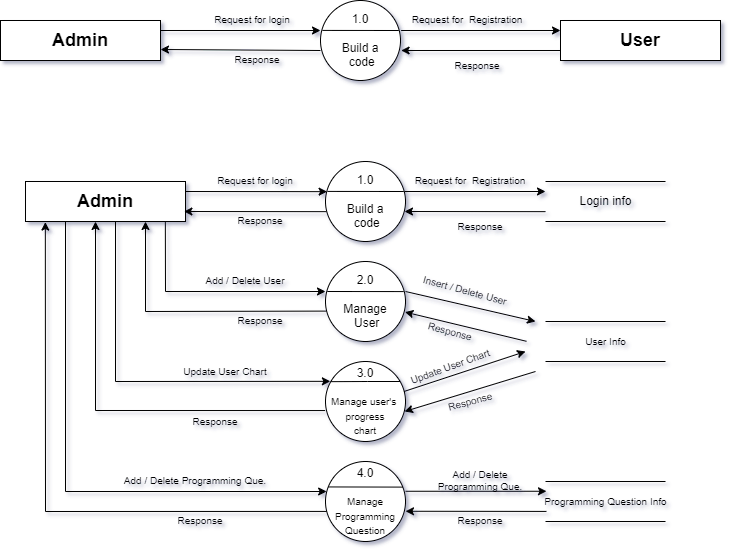

The diagram above was exported from draw.io. Its source (the exported page's mxGraphModel, read from the mxfile embedded in the PNG):
<mxGraphModel dx="880" dy="572" grid="1" gridSize="10" guides="1" tooltips="1" connect="1" arrows="1" fold="1" page="1" pageScale="1" pageWidth="850" pageHeight="1100" math="0" shadow="0">
  <root>
    <mxCell id="0" />
    <mxCell id="1" parent="0" />
    <mxCell id="RGwETH2LEEBTY1E7yOWg-2" value="1.0&lt;br&gt;&lt;br&gt;Build a&lt;br&gt;&amp;nbsp;code&lt;br&gt;" style="ellipse;whiteSpace=wrap;html=1;aspect=fixed;" parent="1" vertex="1">
      <mxGeometry x="405" y="341" width="80" height="80" as="geometry" />
    </mxCell>
    <mxCell id="RGwETH2LEEBTY1E7yOWg-1" value="&lt;b&gt;&lt;font style=&quot;font-size: 18px;&quot;&gt;Admin&lt;/font&gt;&lt;/b&gt;" style="rounded=0;whiteSpace=wrap;html=1;" parent="1" vertex="1">
      <mxGeometry x="105" y="361" width="160" height="40" as="geometry" />
    </mxCell>
    <mxCell id="RGwETH2LEEBTY1E7yOWg-3" value="" style="endArrow=none;html=1;rounded=0;exitX=0.024;exitY=0.374;exitDx=0;exitDy=0;exitPerimeter=0;entryX=0.979;entryY=0.375;entryDx=0;entryDy=0;entryPerimeter=0;" parent="1" source="RGwETH2LEEBTY1E7yOWg-2" target="RGwETH2LEEBTY1E7yOWg-2" edge="1">
      <mxGeometry width="50" height="50" relative="1" as="geometry">
        <mxPoint x="465" y="591" as="sourcePoint" />
        <mxPoint x="515" y="541" as="targetPoint" />
      </mxGeometry>
    </mxCell>
    <mxCell id="0AEtdY57qFZAeHA26_VA-1" value="" style="endArrow=classic;html=1;rounded=0;exitX=1;exitY=0.25;exitDx=0;exitDy=0;entryX=0.02;entryY=0.377;entryDx=0;entryDy=0;entryPerimeter=0;" parent="1" source="RGwETH2LEEBTY1E7yOWg-1" target="RGwETH2LEEBTY1E7yOWg-2" edge="1">
      <mxGeometry width="50" height="50" relative="1" as="geometry">
        <mxPoint x="395" y="441" as="sourcePoint" />
        <mxPoint x="445" y="391" as="targetPoint" />
      </mxGeometry>
    </mxCell>
    <mxCell id="0AEtdY57qFZAeHA26_VA-2" value="" style="endArrow=classic;html=1;rounded=0;exitX=1;exitY=0.25;exitDx=0;exitDy=0;entryX=0.02;entryY=0.377;entryDx=0;entryDy=0;entryPerimeter=0;" parent="1" edge="1">
      <mxGeometry width="50" height="50" relative="1" as="geometry">
        <mxPoint x="406" y="391.15999999999997" as="sourcePoint" />
        <mxPoint x="263.4" y="391" as="targetPoint" />
      </mxGeometry>
    </mxCell>
    <mxCell id="0AEtdY57qFZAeHA26_VA-3" value="" style="endArrow=classic;html=1;rounded=0;exitX=1;exitY=0.25;exitDx=0;exitDy=0;entryX=0.02;entryY=0.377;entryDx=0;entryDy=0;entryPerimeter=0;" parent="1" edge="1">
      <mxGeometry width="50" height="50" relative="1" as="geometry">
        <mxPoint x="484" y="371" as="sourcePoint" />
        <mxPoint x="625" y="371" as="targetPoint" />
      </mxGeometry>
    </mxCell>
    <mxCell id="0AEtdY57qFZAeHA26_VA-4" value="" style="endArrow=classic;html=1;rounded=0;exitX=1;exitY=0.25;exitDx=0;exitDy=0;entryX=0.02;entryY=0.377;entryDx=0;entryDy=0;entryPerimeter=0;" parent="1" edge="1">
      <mxGeometry width="50" height="50" relative="1" as="geometry">
        <mxPoint x="625" y="391.15999999999997" as="sourcePoint" />
        <mxPoint x="484" y="391" as="targetPoint" />
      </mxGeometry>
    </mxCell>
    <mxCell id="vvCzVIPYNaAf6X8zcI8Y-1" value="" style="endArrow=none;html=1;rounded=0;" parent="1" edge="1">
      <mxGeometry width="50" height="50" relative="1" as="geometry">
        <mxPoint x="625" y="361" as="sourcePoint" />
        <mxPoint x="745" y="361" as="targetPoint" />
      </mxGeometry>
    </mxCell>
    <mxCell id="vvCzVIPYNaAf6X8zcI8Y-2" value="" style="endArrow=none;html=1;rounded=0;" parent="1" edge="1">
      <mxGeometry width="50" height="50" relative="1" as="geometry">
        <mxPoint x="625" y="401" as="sourcePoint" />
        <mxPoint x="745" y="401" as="targetPoint" />
      </mxGeometry>
    </mxCell>
    <mxCell id="vvCzVIPYNaAf6X8zcI8Y-3" value="Login info" style="text;html=1;align=center;verticalAlign=middle;resizable=0;points=[];autosize=1;" parent="1" vertex="1">
      <mxGeometry x="645" y="366" width="80" height="30" as="geometry" />
    </mxCell>
    <mxCell id="1iyfv4BrQbLdK-knS8Ah-1" value="2.0&lt;br&gt;&lt;br&gt;Manage&lt;br&gt;&amp;nbsp;User" style="ellipse;whiteSpace=wrap;html=1;aspect=fixed;" parent="1" vertex="1">
      <mxGeometry x="405" y="441" width="80" height="80" as="geometry" />
    </mxCell>
    <mxCell id="1iyfv4BrQbLdK-knS8Ah-2" value="" style="endArrow=none;html=1;rounded=0;exitX=0.024;exitY=0.374;exitDx=0;exitDy=0;exitPerimeter=0;entryX=0.979;entryY=0.375;entryDx=0;entryDy=0;entryPerimeter=0;" parent="1" edge="1">
      <mxGeometry width="50" height="50" relative="1" as="geometry">
        <mxPoint x="406.79999999999995" y="471" as="sourcePoint" />
        <mxPoint x="483.19999999999993" y="471.08" as="targetPoint" />
      </mxGeometry>
    </mxCell>
    <mxCell id="GDWe_gc0RZwj1Sf4wGgd-1" value="4.0&lt;br&gt;&lt;br&gt;&lt;font style=&quot;font-size: 10px;&quot;&gt;Manage Programming Question&lt;/font&gt;" style="ellipse;whiteSpace=wrap;html=1;aspect=fixed;" parent="1" vertex="1">
      <mxGeometry x="405" y="641" width="80" height="80" as="geometry" />
    </mxCell>
    <mxCell id="GDWe_gc0RZwj1Sf4wGgd-2" value="3.0&lt;br&gt;&lt;br&gt;&lt;font style=&quot;font-size: 10px;&quot;&gt;Manage user's&amp;nbsp;&lt;br style=&quot;&quot;&gt;progress &lt;br&gt;chart&lt;/font&gt;" style="ellipse;whiteSpace=wrap;html=1;aspect=fixed;" parent="1" vertex="1">
      <mxGeometry x="405" y="541" width="80" height="80" as="geometry" />
    </mxCell>
    <mxCell id="GDWe_gc0RZwj1Sf4wGgd-4" value="" style="endArrow=none;html=1;rounded=0;entryX=0.933;entryY=0.25;entryDx=0;entryDy=0;entryPerimeter=0;exitX=0.063;exitY=0.252;exitDx=0;exitDy=0;exitPerimeter=0;" parent="1" source="GDWe_gc0RZwj1Sf4wGgd-2" target="GDWe_gc0RZwj1Sf4wGgd-2" edge="1">
      <mxGeometry width="50" height="50" relative="1" as="geometry">
        <mxPoint x="415" y="561" as="sourcePoint" />
        <mxPoint x="483.1999999999998" y="561.0799999999999" as="targetPoint" />
        <Array as="points">
          <mxPoint x="446.8" y="561" />
        </Array>
      </mxGeometry>
    </mxCell>
    <mxCell id="GDWe_gc0RZwj1Sf4wGgd-5" value="" style="endArrow=none;html=1;rounded=0;exitX=0.035;exitY=0.318;exitDx=0;exitDy=0;exitPerimeter=0;entryX=0.969;entryY=0.32;entryDx=0;entryDy=0;entryPerimeter=0;" parent="1" source="GDWe_gc0RZwj1Sf4wGgd-1" target="GDWe_gc0RZwj1Sf4wGgd-1" edge="1">
      <mxGeometry width="50" height="50" relative="1" as="geometry">
        <mxPoint x="406.80000000000007" y="666" as="sourcePoint" />
        <mxPoint x="483.1999999999998" y="666.0799999999999" as="targetPoint" />
      </mxGeometry>
    </mxCell>
    <mxCell id="o_BPwFXoiL3m96a13aP4-1" value="" style="endArrow=classic;html=1;rounded=0;fontSize=10;exitX=0.874;exitY=0.995;exitDx=0;exitDy=0;exitPerimeter=0;entryX=0;entryY=0.375;entryDx=0;entryDy=0;entryPerimeter=0;" parent="1" source="RGwETH2LEEBTY1E7yOWg-1" target="1iyfv4BrQbLdK-knS8Ah-1" edge="1">
      <mxGeometry width="50" height="50" relative="1" as="geometry">
        <mxPoint x="365" y="571" as="sourcePoint" />
        <mxPoint x="415" y="521" as="targetPoint" />
        <Array as="points">
          <mxPoint x="245" y="471" />
        </Array>
      </mxGeometry>
    </mxCell>
    <mxCell id="o_BPwFXoiL3m96a13aP4-2" value="" style="endArrow=classic;html=1;rounded=0;fontSize=10;exitX=0.011;exitY=0.62;exitDx=0;exitDy=0;entryX=0.75;entryY=1;entryDx=0;entryDy=0;exitPerimeter=0;" parent="1" source="1iyfv4BrQbLdK-knS8Ah-1" target="RGwETH2LEEBTY1E7yOWg-1" edge="1">
      <mxGeometry width="50" height="50" relative="1" as="geometry">
        <mxPoint x="395.1599999999999" y="471.2" as="sourcePoint" />
        <mxPoint x="234.99999999999991" y="400.99999999999994" as="targetPoint" />
        <Array as="points">
          <mxPoint x="225" y="491" />
        </Array>
      </mxGeometry>
    </mxCell>
    <mxCell id="o_BPwFXoiL3m96a13aP4-3" value="" style="endArrow=classic;html=1;rounded=0;fontSize=10;exitX=-0.004;exitY=0.613;exitDx=0;exitDy=0;entryX=-0.004;entryY=0.613;entryDx=0;entryDy=0;entryPerimeter=0;exitPerimeter=0;" parent="1" source="GDWe_gc0RZwj1Sf4wGgd-2" edge="1">
      <mxGeometry width="50" height="50" relative="1" as="geometry">
        <mxPoint x="355.88" y="490.6" as="sourcePoint" />
        <mxPoint x="175" y="401" as="targetPoint" />
        <Array as="points">
          <mxPoint x="175" y="590" />
        </Array>
      </mxGeometry>
    </mxCell>
    <mxCell id="o_BPwFXoiL3m96a13aP4-4" value="" style="endArrow=classic;html=1;rounded=0;fontSize=10;exitX=0.75;exitY=1;exitDx=0;exitDy=0;entryX=0.061;entryY=0.248;entryDx=0;entryDy=0;entryPerimeter=0;" parent="1" target="GDWe_gc0RZwj1Sf4wGgd-2" edge="1">
      <mxGeometry width="50" height="50" relative="1" as="geometry">
        <mxPoint x="195" y="401" as="sourcePoint" />
        <mxPoint x="405" y="561" as="targetPoint" />
        <Array as="points">
          <mxPoint x="195" y="561" />
        </Array>
      </mxGeometry>
    </mxCell>
    <mxCell id="o_BPwFXoiL3m96a13aP4-5" value="" style="endArrow=classic;html=1;rounded=0;fontSize=10;exitX=0.014;exitY=0.624;exitDx=0;exitDy=0;entryX=0.124;entryY=1.014;entryDx=0;entryDy=0;entryPerimeter=0;exitPerimeter=0;" parent="1" source="GDWe_gc0RZwj1Sf4wGgd-1" target="RGwETH2LEEBTY1E7yOWg-1" edge="1">
      <mxGeometry width="50" height="50" relative="1" as="geometry">
        <mxPoint x="404.99999999999994" y="680.04" as="sourcePoint" />
        <mxPoint x="175.31999999999988" y="501" as="targetPoint" />
        <Array as="points">
          <mxPoint x="125" y="691" />
        </Array>
      </mxGeometry>
    </mxCell>
    <mxCell id="o_BPwFXoiL3m96a13aP4-6" value="" style="endArrow=classic;html=1;rounded=0;fontSize=10;exitX=0.25;exitY=1;exitDx=0;exitDy=0;entryX=0.014;entryY=0.375;entryDx=0;entryDy=0;entryPerimeter=0;" parent="1" source="RGwETH2LEEBTY1E7yOWg-1" target="GDWe_gc0RZwj1Sf4wGgd-1" edge="1">
      <mxGeometry width="50" height="50" relative="1" as="geometry">
        <mxPoint x="144" y="401" as="sourcePoint" />
        <mxPoint x="374.67999999999995" y="580.04" as="targetPoint" />
        <Array as="points">
          <mxPoint x="145" y="671" />
        </Array>
      </mxGeometry>
    </mxCell>
    <mxCell id="o_BPwFXoiL3m96a13aP4-7" value="" style="endArrow=none;html=1;rounded=0;" parent="1" edge="1">
      <mxGeometry width="50" height="50" relative="1" as="geometry">
        <mxPoint x="625" y="501" as="sourcePoint" />
        <mxPoint x="745" y="501" as="targetPoint" />
      </mxGeometry>
    </mxCell>
    <mxCell id="o_BPwFXoiL3m96a13aP4-8" value="" style="endArrow=none;html=1;rounded=0;" parent="1" edge="1">
      <mxGeometry width="50" height="50" relative="1" as="geometry">
        <mxPoint x="625" y="541" as="sourcePoint" />
        <mxPoint x="745" y="541" as="targetPoint" />
      </mxGeometry>
    </mxCell>
    <mxCell id="o_BPwFXoiL3m96a13aP4-9" value="User Info" style="text;html=1;align=center;verticalAlign=middle;resizable=0;points=[];autosize=1;fontSize=10;" parent="1" vertex="1">
      <mxGeometry x="655" y="506" width="60" height="30" as="geometry" />
    </mxCell>
    <mxCell id="o_BPwFXoiL3m96a13aP4-10" value="" style="endArrow=classic;html=1;rounded=0;exitX=1;exitY=0.25;exitDx=0;exitDy=0;" parent="1" edge="1">
      <mxGeometry width="50" height="50" relative="1" as="geometry">
        <mxPoint x="485" y="471" as="sourcePoint" />
        <mxPoint x="615" y="501" as="targetPoint" />
      </mxGeometry>
    </mxCell>
    <mxCell id="o_BPwFXoiL3m96a13aP4-11" value="" style="endArrow=classic;html=1;rounded=0;exitX=1;exitY=0.25;exitDx=0;exitDy=0;entryX=0.993;entryY=0.632;entryDx=0;entryDy=0;entryPerimeter=0;" parent="1" target="1iyfv4BrQbLdK-knS8Ah-1" edge="1">
      <mxGeometry width="50" height="50" relative="1" as="geometry">
        <mxPoint x="606" y="520.8199999999999" as="sourcePoint" />
        <mxPoint x="465" y="520.66" as="targetPoint" />
      </mxGeometry>
    </mxCell>
    <mxCell id="o_BPwFXoiL3m96a13aP4-12" value="" style="endArrow=classic;html=1;rounded=0;exitX=0.981;exitY=0.375;exitDx=0;exitDy=0;exitPerimeter=0;" parent="1" source="GDWe_gc0RZwj1Sf4wGgd-2" edge="1">
      <mxGeometry width="50" height="50" relative="1" as="geometry">
        <mxPoint x="475" y="501" as="sourcePoint" />
        <mxPoint x="605" y="531" as="targetPoint" />
      </mxGeometry>
    </mxCell>
    <mxCell id="o_BPwFXoiL3m96a13aP4-13" value="" style="endArrow=classic;html=1;rounded=0;entryX=0.988;entryY=0.625;entryDx=0;entryDy=0;entryPerimeter=0;" parent="1" target="GDWe_gc0RZwj1Sf4wGgd-2" edge="1">
      <mxGeometry width="50" height="50" relative="1" as="geometry">
        <mxPoint x="615" y="551" as="sourcePoint" />
        <mxPoint x="494.44000000000005" y="521" as="targetPoint" />
      </mxGeometry>
    </mxCell>
    <mxCell id="o_BPwFXoiL3m96a13aP4-14" value="" style="endArrow=none;html=1;rounded=0;" parent="1" edge="1">
      <mxGeometry width="50" height="50" relative="1" as="geometry">
        <mxPoint x="625" y="661" as="sourcePoint" />
        <mxPoint x="745" y="661" as="targetPoint" />
      </mxGeometry>
    </mxCell>
    <mxCell id="o_BPwFXoiL3m96a13aP4-15" value="" style="endArrow=none;html=1;rounded=0;" parent="1" edge="1">
      <mxGeometry width="50" height="50" relative="1" as="geometry">
        <mxPoint x="625" y="701" as="sourcePoint" />
        <mxPoint x="745" y="701" as="targetPoint" />
      </mxGeometry>
    </mxCell>
    <mxCell id="o_BPwFXoiL3m96a13aP4-16" value="Programming Question Info" style="text;html=1;align=center;verticalAlign=middle;resizable=0;points=[];autosize=1;fontSize=10;" parent="1" vertex="1">
      <mxGeometry x="610" y="666" width="150" height="30" as="geometry" />
    </mxCell>
    <mxCell id="o_BPwFXoiL3m96a13aP4-17" value="" style="endArrow=classic;html=1;rounded=0;exitX=1;exitY=0.25;exitDx=0;exitDy=0;entryX=0.02;entryY=0.377;entryDx=0;entryDy=0;entryPerimeter=0;" parent="1" edge="1">
      <mxGeometry width="50" height="50" relative="1" as="geometry">
        <mxPoint x="485" y="670.76" as="sourcePoint" />
        <mxPoint x="626" y="670.76" as="targetPoint" />
      </mxGeometry>
    </mxCell>
    <mxCell id="o_BPwFXoiL3m96a13aP4-18" value="" style="endArrow=classic;html=1;rounded=0;exitX=1;exitY=0.25;exitDx=0;exitDy=0;entryX=0.02;entryY=0.377;entryDx=0;entryDy=0;entryPerimeter=0;" parent="1" edge="1">
      <mxGeometry width="50" height="50" relative="1" as="geometry">
        <mxPoint x="626" y="690.92" as="sourcePoint" />
        <mxPoint x="485" y="690.76" as="targetPoint" />
      </mxGeometry>
    </mxCell>
    <mxCell id="o_BPwFXoiL3m96a13aP4-19" value="Response" style="text;html=1;align=center;verticalAlign=middle;whiteSpace=wrap;rounded=0;fontSize=10;" parent="1" vertex="1">
      <mxGeometry x="310" y="390" width="60" height="20" as="geometry" />
    </mxCell>
    <mxCell id="o_BPwFXoiL3m96a13aP4-20" value="Response" style="text;html=1;align=center;verticalAlign=middle;whiteSpace=wrap;rounded=0;fontSize=10;" parent="1" vertex="1">
      <mxGeometry x="265" y="591" width="60" height="20" as="geometry" />
    </mxCell>
    <mxCell id="o_BPwFXoiL3m96a13aP4-21" value="Response" style="text;html=1;align=center;verticalAlign=middle;whiteSpace=wrap;rounded=0;fontSize=10;" parent="1" vertex="1">
      <mxGeometry x="310" y="490" width="60" height="20" as="geometry" />
    </mxCell>
    <mxCell id="o_BPwFXoiL3m96a13aP4-22" value="Response" style="text;html=1;align=center;verticalAlign=middle;whiteSpace=wrap;rounded=0;fontSize=10;" parent="1" vertex="1">
      <mxGeometry x="250" y="690" width="60" height="20" as="geometry" />
    </mxCell>
    <mxCell id="o_BPwFXoiL3m96a13aP4-23" value="Response" style="text;html=1;align=center;verticalAlign=middle;whiteSpace=wrap;rounded=0;fontSize=10;" parent="1" vertex="1">
      <mxGeometry x="530" y="396" width="60" height="20" as="geometry" />
    </mxCell>
    <mxCell id="o_BPwFXoiL3m96a13aP4-24" value="Response" style="text;html=1;align=center;verticalAlign=middle;whiteSpace=wrap;rounded=0;fontSize=10;rotation=15;" parent="1" vertex="1">
      <mxGeometry x="500" y="501" width="60" height="20" as="geometry" />
    </mxCell>
    <mxCell id="o_BPwFXoiL3m96a13aP4-25" value="Response" style="text;html=1;align=center;verticalAlign=middle;whiteSpace=wrap;rounded=0;fontSize=10;rotation=-15;" parent="1" vertex="1">
      <mxGeometry x="520" y="571" width="60" height="20" as="geometry" />
    </mxCell>
    <mxCell id="o_BPwFXoiL3m96a13aP4-26" value="Response" style="text;html=1;align=center;verticalAlign=middle;whiteSpace=wrap;rounded=0;fontSize=10;" parent="1" vertex="1">
      <mxGeometry x="530" y="690" width="60" height="20" as="geometry" />
    </mxCell>
    <mxCell id="o_BPwFXoiL3m96a13aP4-31" value="Request for login" style="text;html=1;align=center;verticalAlign=middle;whiteSpace=wrap;rounded=0;fontSize=10;" parent="1" vertex="1">
      <mxGeometry x="290" y="350" width="90" height="20" as="geometry" />
    </mxCell>
    <mxCell id="o_BPwFXoiL3m96a13aP4-32" value="Request for&amp;nbsp; Registration" style="text;html=1;align=center;verticalAlign=middle;whiteSpace=wrap;rounded=0;fontSize=10;" parent="1" vertex="1">
      <mxGeometry x="490" y="350" width="120" height="20" as="geometry" />
    </mxCell>
    <mxCell id="o_BPwFXoiL3m96a13aP4-33" value="Add / Delete User" style="text;html=1;align=center;verticalAlign=middle;whiteSpace=wrap;rounded=0;fontSize=10;" parent="1" vertex="1">
      <mxGeometry x="280" y="450" width="90" height="20" as="geometry" />
    </mxCell>
    <mxCell id="o_BPwFXoiL3m96a13aP4-34" value="Insert / Delete User" style="text;html=1;align=center;verticalAlign=middle;whiteSpace=wrap;rounded=0;fontSize=10;rotation=15;" parent="1" vertex="1">
      <mxGeometry x="500" y="460" width="90" height="20" as="geometry" />
    </mxCell>
    <mxCell id="o_BPwFXoiL3m96a13aP4-35" value="Update User Chart" style="text;html=1;align=center;verticalAlign=middle;whiteSpace=wrap;rounded=0;fontSize=10;" parent="1" vertex="1">
      <mxGeometry x="260" y="541" width="90" height="20" as="geometry" />
    </mxCell>
    <mxCell id="o_BPwFXoiL3m96a13aP4-36" value="Update User Chart" style="text;html=1;align=center;verticalAlign=middle;whiteSpace=wrap;rounded=0;fontSize=10;rotation=-20;" parent="1" vertex="1">
      <mxGeometry x="485" y="536" width="90" height="20" as="geometry" />
    </mxCell>
    <mxCell id="o_BPwFXoiL3m96a13aP4-37" value="Add / Delete Programming Que." style="text;html=1;align=center;verticalAlign=middle;whiteSpace=wrap;rounded=0;fontSize=10;" parent="1" vertex="1">
      <mxGeometry x="200" y="650" width="150" height="20" as="geometry" />
    </mxCell>
    <mxCell id="o_BPwFXoiL3m96a13aP4-38" value="Add / Delete &lt;br&gt;Programming Que." style="text;html=1;align=center;verticalAlign=middle;whiteSpace=wrap;rounded=0;fontSize=10;" parent="1" vertex="1">
      <mxGeometry x="485" y="650" width="150" height="20" as="geometry" />
    </mxCell>
    <mxCell id="Vefb3_x1z7qbDMFmguhS-1" value="&lt;b&gt;&lt;font style=&quot;font-size: 18px;&quot;&gt;Admin&lt;/font&gt;&lt;/b&gt;" style="rounded=0;whiteSpace=wrap;html=1;" parent="1" vertex="1">
      <mxGeometry x="80" y="200" width="160" height="40" as="geometry" />
    </mxCell>
    <mxCell id="QItRn1cjky3dd90t1SiQ-1" value="&lt;span style=&quot;font-size: 18px;&quot;&gt;&lt;b&gt;User&lt;/b&gt;&lt;/span&gt;" style="rounded=0;whiteSpace=wrap;html=1;" parent="1" vertex="1">
      <mxGeometry x="640" y="200" width="160" height="40" as="geometry" />
    </mxCell>
    <mxCell id="QItRn1cjky3dd90t1SiQ-13" value="1.0&lt;br&gt;&lt;br&gt;Build a&lt;br&gt;&amp;nbsp;code&lt;br&gt;" style="ellipse;whiteSpace=wrap;html=1;aspect=fixed;" parent="1" vertex="1">
      <mxGeometry x="400" y="180" width="80" height="80" as="geometry" />
    </mxCell>
    <mxCell id="QItRn1cjky3dd90t1SiQ-14" value="" style="endArrow=none;html=1;rounded=0;exitX=0.024;exitY=0.374;exitDx=0;exitDy=0;exitPerimeter=0;entryX=0.979;entryY=0.375;entryDx=0;entryDy=0;entryPerimeter=0;" parent="1" source="QItRn1cjky3dd90t1SiQ-13" target="QItRn1cjky3dd90t1SiQ-13" edge="1">
      <mxGeometry width="50" height="50" relative="1" as="geometry">
        <mxPoint x="461.6" y="430" as="sourcePoint" />
        <mxPoint x="511.6" y="380" as="targetPoint" />
      </mxGeometry>
    </mxCell>
    <mxCell id="QItRn1cjky3dd90t1SiQ-15" value="" style="endArrow=classic;html=1;rounded=0;exitX=1;exitY=0.25;exitDx=0;exitDy=0;" parent="1" edge="1">
      <mxGeometry width="50" height="50" relative="1" as="geometry">
        <mxPoint x="261.6" y="210" as="sourcePoint" />
        <mxPoint x="400" y="210" as="targetPoint" />
        <Array as="points">
          <mxPoint x="320" y="210" />
          <mxPoint x="240" y="210" />
        </Array>
      </mxGeometry>
    </mxCell>
    <mxCell id="QItRn1cjky3dd90t1SiQ-16" value="" style="endArrow=classic;html=1;rounded=0;exitX=0;exitY=0.625;exitDx=0;exitDy=0;entryX=0.02;entryY=0.377;entryDx=0;entryDy=0;entryPerimeter=0;exitPerimeter=0;" parent="1" source="QItRn1cjky3dd90t1SiQ-13" edge="1">
      <mxGeometry width="50" height="50" relative="1" as="geometry">
        <mxPoint x="382.6" y="229.15999999999997" as="sourcePoint" />
        <mxPoint x="240" y="229" as="targetPoint" />
      </mxGeometry>
    </mxCell>
    <mxCell id="QItRn1cjky3dd90t1SiQ-17" value="" style="endArrow=classic;html=1;rounded=0;exitX=1;exitY=0.25;exitDx=0;exitDy=0;entryX=0;entryY=0.25;entryDx=0;entryDy=0;" parent="1" target="QItRn1cjky3dd90t1SiQ-1" edge="1">
      <mxGeometry width="50" height="50" relative="1" as="geometry">
        <mxPoint x="480.6" y="210" as="sourcePoint" />
        <mxPoint x="621.6" y="210" as="targetPoint" />
      </mxGeometry>
    </mxCell>
    <mxCell id="QItRn1cjky3dd90t1SiQ-18" value="" style="endArrow=classic;html=1;rounded=0;exitX=0;exitY=0.75;exitDx=0;exitDy=0;entryX=0.02;entryY=0.377;entryDx=0;entryDy=0;entryPerimeter=0;" parent="1" source="QItRn1cjky3dd90t1SiQ-1" edge="1">
      <mxGeometry width="50" height="50" relative="1" as="geometry">
        <mxPoint x="621.6" y="230.15999999999997" as="sourcePoint" />
        <mxPoint x="480.6" y="230" as="targetPoint" />
      </mxGeometry>
    </mxCell>
    <mxCell id="QItRn1cjky3dd90t1SiQ-19" value="Response" style="text;html=1;align=center;verticalAlign=middle;whiteSpace=wrap;rounded=0;fontSize=10;" parent="1" vertex="1">
      <mxGeometry x="306.6" y="229" width="60" height="20" as="geometry" />
    </mxCell>
    <mxCell id="QItRn1cjky3dd90t1SiQ-20" value="Response" style="text;html=1;align=center;verticalAlign=middle;whiteSpace=wrap;rounded=0;fontSize=10;" parent="1" vertex="1">
      <mxGeometry x="526.6" y="235" width="60" height="20" as="geometry" />
    </mxCell>
    <mxCell id="QItRn1cjky3dd90t1SiQ-21" value="Request for login" style="text;html=1;align=center;verticalAlign=middle;whiteSpace=wrap;rounded=0;fontSize=10;" parent="1" vertex="1">
      <mxGeometry x="286.6" y="189" width="90" height="20" as="geometry" />
    </mxCell>
    <mxCell id="QItRn1cjky3dd90t1SiQ-22" value="Request for&amp;nbsp; Registration" style="text;html=1;align=center;verticalAlign=middle;whiteSpace=wrap;rounded=0;fontSize=10;" parent="1" vertex="1">
      <mxGeometry x="486.6" y="189" width="120" height="20" as="geometry" />
    </mxCell>
  </root>
</mxGraphModel>